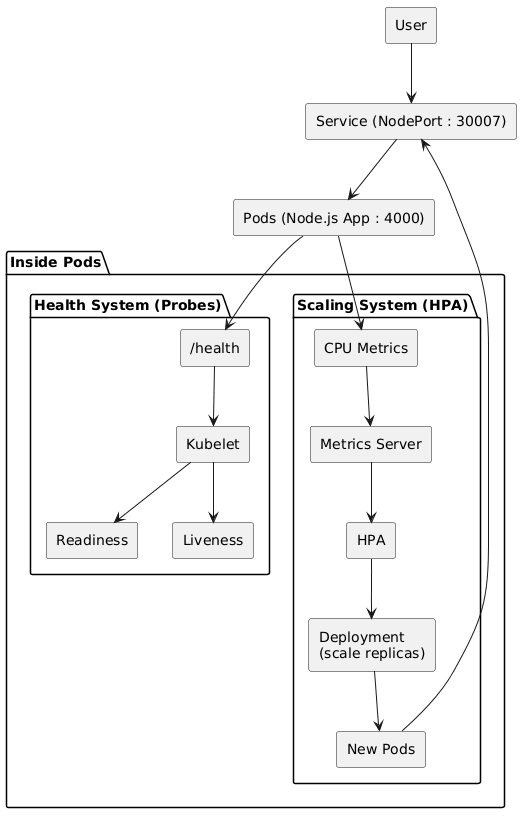

The diagram above was rendered by PlantUML. Its source (embedded in the PNG):
@startuml
top to bottom direction

rectangle "User" as User
rectangle "Service (NodePort : 30007)" as Service
rectangle "Pods (Node.js App : 4000)" as Pods

User --> Service
Service --> Pods

' === INSIDE POD ===
package "Inside Pods" {

  package "Health System (Probes)" {
    rectangle "/health" as Health
    rectangle "Kubelet" as Kubelet
    rectangle "Readiness" as Readiness
    rectangle "Liveness" as Liveness

    Pods --> Health
    Health --> Kubelet
    Kubelet --> Readiness
    Kubelet --> Liveness
  }

  package "Scaling System (HPA)" {
    rectangle "CPU Metrics" as CPU
    rectangle "Metrics Server" as Metrics
    rectangle "HPA" as HPA
    rectangle "Deployment\n(scale replicas)" as Deployment
    rectangle "New Pods" as NewPods

    Pods --> CPU
    CPU --> Metrics
    Metrics --> HPA
    HPA --> Deployment
    Deployment --> NewPods
  }
}

NewPods --> Service
@enduml